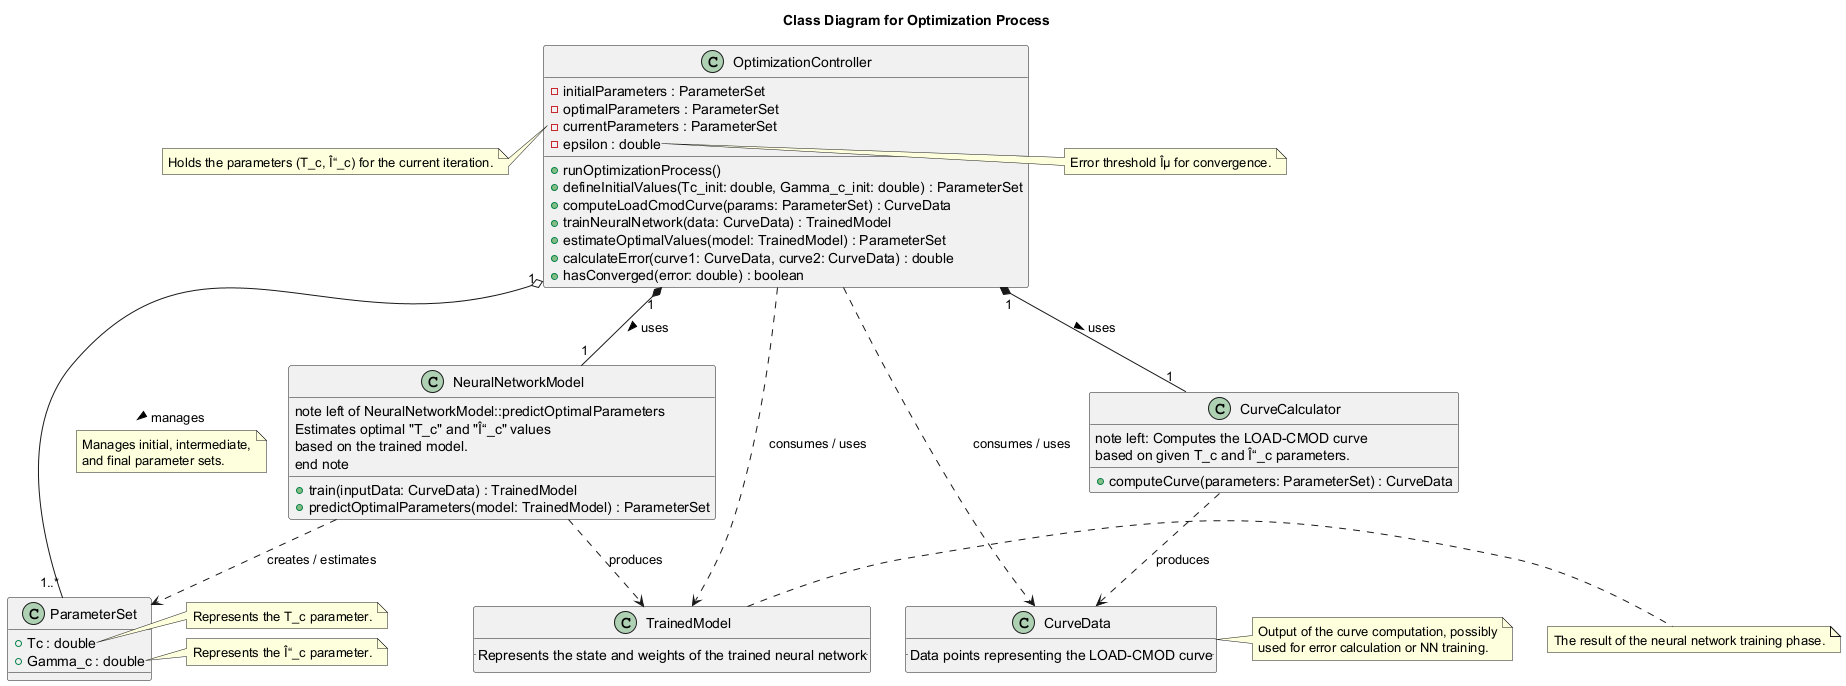

The diagram above was rendered by PlantUML. Its source (embedded in the PNG):
@startuml
title Class Diagram for Optimization Process

class OptimizationController {
  - initialParameters : ParameterSet
  - optimalParameters : ParameterSet
  - currentParameters : ParameterSet
  - epsilon : double
  + runOptimizationProcess()
  + defineInitialValues(Tc_init: double, Gamma_c_init: double) : ParameterSet
  + computeLoadCmodCurve(params: ParameterSet) : CurveData
  + trainNeuralNetwork(data: CurveData) : TrainedModel
  + estimateOptimalValues(model: TrainedModel) : ParameterSet
  + calculateError(curve1: CurveData, curve2: CurveData) : double
  + hasConverged(error: double) : boolean
}
note right of OptimizationController::epsilon
  Error threshold Îµ for convergence.
end note
note left of OptimizationController::currentParameters
  Holds the parameters (T_c, Î“_c) for the current iteration.
end note

class NeuralNetworkModel {
  + train(inputData: CurveData) : TrainedModel
  + predictOptimalParameters(model: TrainedModel) : ParameterSet
  note left of NeuralNetworkModel::predictOptimalParameters
    Estimates optimal "T_c" and "Î“_c" values
    based on the trained model.
  end note
}

class CurveCalculator {
  + computeCurve(parameters: ParameterSet) : CurveData
  note left: Computes the LOAD-CMOD curve
  based on given T_c and Î“_c parameters.
}

class ParameterSet {
  + Tc : double
  + Gamma_c : double
}
note right of ParameterSet::Tc
  Represents the T_c parameter.
end note
note right of ParameterSet::Gamma_c
  Represents the Î“_c parameter.
end note

class CurveData {
  .. Data points representing the LOAD-CMOD curve ..
}
note right of CurveData
  Output of the curve computation, possibly
  used for error calculation or NN training.
end note

class TrainedModel {
  .. Represents the state and weights of the trained neural network ..
}
note right of TrainedModel
  The result of the neural network training phase.
end note


OptimizationController "1" *-- "1" NeuralNetworkModel : uses >
OptimizationController "1" *-- "1" CurveCalculator : uses >
OptimizationController "1" o-- "1..*" ParameterSet : manages >
note on link
  Manages initial, intermediate,
  and final parameter sets.
end note

NeuralNetworkModel ..> ParameterSet : creates / estimates
NeuralNetworkModel ..> TrainedModel : produces
CurveCalculator ..> CurveData : produces
OptimizationController ..> CurveData : consumes / uses
OptimizationController ..> TrainedModel : consumes / uses

@enduml